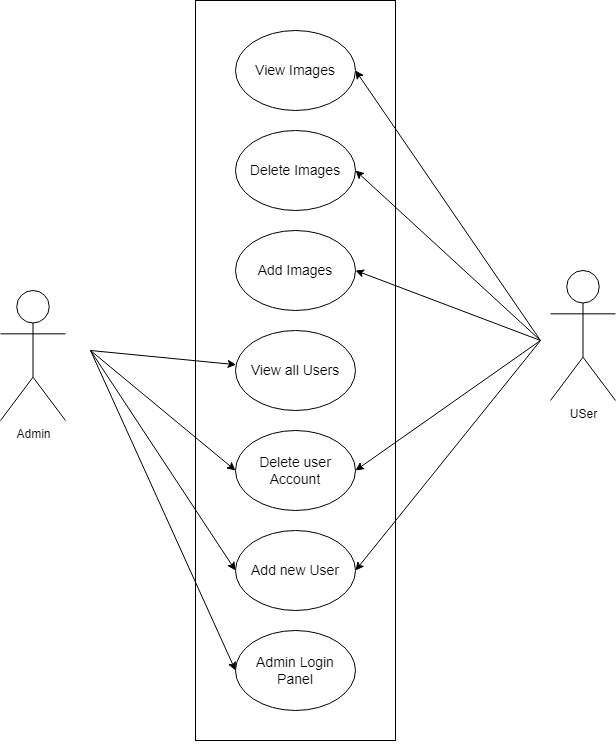

The diagram above was exported from draw.io. Its source (the exported page's mxGraphModel, read from the mxfile embedded in the PNG):
<mxGraphModel dx="2867" dy="1353" grid="1" gridSize="10" guides="1" tooltips="1" connect="1" arrows="1" fold="1" page="1" pageScale="1" pageWidth="850" pageHeight="1100" math="0" shadow="0">
  <root>
    <mxCell id="0" />
    <mxCell id="1" parent="0" />
    <mxCell id="4lGTofuKBBYTcF0ByRJn-1" value="" style="rounded=0;whiteSpace=wrap;html=1;" vertex="1" parent="1">
      <mxGeometry x="325" y="140" width="200" height="740" as="geometry" />
    </mxCell>
    <mxCell id="4lGTofuKBBYTcF0ByRJn-2" value="Admin" style="shape=umlActor;verticalLabelPosition=bottom;verticalAlign=top;html=1;outlineConnect=0;" vertex="1" parent="1">
      <mxGeometry x="130" y="430" width="65" height="130" as="geometry" />
    </mxCell>
    <mxCell id="4lGTofuKBBYTcF0ByRJn-4" value="USer" style="shape=umlActor;verticalLabelPosition=bottom;verticalAlign=top;html=1;outlineConnect=0;" vertex="1" parent="1">
      <mxGeometry x="680" y="410" width="65" height="130" as="geometry" />
    </mxCell>
    <mxCell id="4lGTofuKBBYTcF0ByRJn-5" value="&lt;font style=&quot;font-size: 14px;&quot;&gt;View Images&lt;/font&gt;" style="ellipse;whiteSpace=wrap;html=1;" vertex="1" parent="1">
      <mxGeometry x="365" y="170" width="120" height="80" as="geometry" />
    </mxCell>
    <mxCell id="4lGTofuKBBYTcF0ByRJn-6" value="&lt;font style=&quot;font-size: 14px;&quot;&gt;Delete Images&lt;/font&gt;" style="ellipse;whiteSpace=wrap;html=1;" vertex="1" parent="1">
      <mxGeometry x="365" y="270" width="120" height="80" as="geometry" />
    </mxCell>
    <mxCell id="4lGTofuKBBYTcF0ByRJn-8" value="&lt;font style=&quot;font-size: 14px;&quot;&gt;Add Images&lt;/font&gt;" style="ellipse;whiteSpace=wrap;html=1;" vertex="1" parent="1">
      <mxGeometry x="365" y="370" width="120" height="80" as="geometry" />
    </mxCell>
    <mxCell id="4lGTofuKBBYTcF0ByRJn-9" value="&lt;font style=&quot;font-size: 14px;&quot;&gt;View all Users&lt;/font&gt;" style="ellipse;whiteSpace=wrap;html=1;" vertex="1" parent="1">
      <mxGeometry x="365" y="470" width="120" height="80" as="geometry" />
    </mxCell>
    <mxCell id="4lGTofuKBBYTcF0ByRJn-10" value="&lt;font style=&quot;font-size: 14px;&quot;&gt;Delete user Account&lt;/font&gt;" style="ellipse;whiteSpace=wrap;html=1;" vertex="1" parent="1">
      <mxGeometry x="365" y="570" width="120" height="80" as="geometry" />
    </mxCell>
    <mxCell id="4lGTofuKBBYTcF0ByRJn-11" value="&lt;font style=&quot;font-size: 14px;&quot;&gt;Add new User&lt;/font&gt;" style="ellipse;whiteSpace=wrap;html=1;" vertex="1" parent="1">
      <mxGeometry x="365" y="670" width="120" height="80" as="geometry" />
    </mxCell>
    <mxCell id="4lGTofuKBBYTcF0ByRJn-12" value="&lt;font style=&quot;font-size: 14px;&quot;&gt;Admin Login&lt;br&gt;Panel&lt;/font&gt;" style="ellipse;whiteSpace=wrap;html=1;" vertex="1" parent="1">
      <mxGeometry x="365" y="770" width="120" height="80" as="geometry" />
    </mxCell>
    <mxCell id="4lGTofuKBBYTcF0ByRJn-13" style="edgeStyle=orthogonalEdgeStyle;rounded=0;orthogonalLoop=1;jettySize=auto;html=1;exitX=0.5;exitY=1;exitDx=0;exitDy=0;" edge="1" parent="1" source="4lGTofuKBBYTcF0ByRJn-1" target="4lGTofuKBBYTcF0ByRJn-1">
      <mxGeometry relative="1" as="geometry" />
    </mxCell>
    <mxCell id="4lGTofuKBBYTcF0ByRJn-16" value="" style="endArrow=classic;html=1;rounded=0;" edge="1" parent="1" target="4lGTofuKBBYTcF0ByRJn-9">
      <mxGeometry width="50" height="50" relative="1" as="geometry">
        <mxPoint x="220" y="490" as="sourcePoint" />
        <mxPoint x="270" y="440" as="targetPoint" />
      </mxGeometry>
    </mxCell>
    <mxCell id="4lGTofuKBBYTcF0ByRJn-17" value="" style="endArrow=classic;html=1;rounded=0;entryX=0;entryY=0.5;entryDx=0;entryDy=0;" edge="1" parent="1" target="4lGTofuKBBYTcF0ByRJn-11">
      <mxGeometry width="50" height="50" relative="1" as="geometry">
        <mxPoint x="220" y="490" as="sourcePoint" />
        <mxPoint x="375" y="240" as="targetPoint" />
      </mxGeometry>
    </mxCell>
    <mxCell id="4lGTofuKBBYTcF0ByRJn-18" value="" style="endArrow=classic;html=1;rounded=0;entryX=0;entryY=0.5;entryDx=0;entryDy=0;" edge="1" parent="1" target="4lGTofuKBBYTcF0ByRJn-10">
      <mxGeometry width="50" height="50" relative="1" as="geometry">
        <mxPoint x="220" y="490" as="sourcePoint" />
        <mxPoint x="355" y="410" as="targetPoint" />
      </mxGeometry>
    </mxCell>
    <mxCell id="4lGTofuKBBYTcF0ByRJn-19" value="" style="endArrow=classic;html=1;rounded=0;entryX=0;entryY=0.5;entryDx=0;entryDy=0;" edge="1" parent="1" target="4lGTofuKBBYTcF0ByRJn-12">
      <mxGeometry width="50" height="50" relative="1" as="geometry">
        <mxPoint x="220" y="490" as="sourcePoint" />
        <mxPoint x="306" y="784" as="targetPoint" />
      </mxGeometry>
    </mxCell>
    <mxCell id="4lGTofuKBBYTcF0ByRJn-21" value="" style="endArrow=classic;html=1;rounded=0;entryX=1;entryY=0.5;entryDx=0;entryDy=0;" edge="1" parent="1" target="4lGTofuKBBYTcF0ByRJn-5">
      <mxGeometry width="50" height="50" relative="1" as="geometry">
        <mxPoint x="670" y="480" as="sourcePoint" />
        <mxPoint x="690" y="280" as="targetPoint" />
      </mxGeometry>
    </mxCell>
    <mxCell id="4lGTofuKBBYTcF0ByRJn-22" value="" style="endArrow=classic;html=1;rounded=0;entryX=1;entryY=0.5;entryDx=0;entryDy=0;" edge="1" parent="1">
      <mxGeometry width="50" height="50" relative="1" as="geometry">
        <mxPoint x="670" y="480" as="sourcePoint" />
        <mxPoint x="485" y="310" as="targetPoint" />
      </mxGeometry>
    </mxCell>
    <mxCell id="4lGTofuKBBYTcF0ByRJn-23" value="" style="endArrow=classic;html=1;rounded=0;entryX=1;entryY=0.5;entryDx=0;entryDy=0;" edge="1" parent="1">
      <mxGeometry width="50" height="50" relative="1" as="geometry">
        <mxPoint x="670" y="480" as="sourcePoint" />
        <mxPoint x="485" y="410" as="targetPoint" />
      </mxGeometry>
    </mxCell>
    <mxCell id="4lGTofuKBBYTcF0ByRJn-24" value="" style="endArrow=classic;html=1;rounded=0;entryX=1;entryY=0.5;entryDx=0;entryDy=0;" edge="1" parent="1">
      <mxGeometry width="50" height="50" relative="1" as="geometry">
        <mxPoint x="670" y="480" as="sourcePoint" />
        <mxPoint x="485" y="710" as="targetPoint" />
      </mxGeometry>
    </mxCell>
    <mxCell id="4lGTofuKBBYTcF0ByRJn-25" value="" style="endArrow=classic;html=1;rounded=0;entryX=1;entryY=0.5;entryDx=0;entryDy=0;" edge="1" parent="1">
      <mxGeometry width="50" height="50" relative="1" as="geometry">
        <mxPoint x="670" y="480" as="sourcePoint" />
        <mxPoint x="485" y="610" as="targetPoint" />
      </mxGeometry>
    </mxCell>
  </root>
</mxGraphModel>